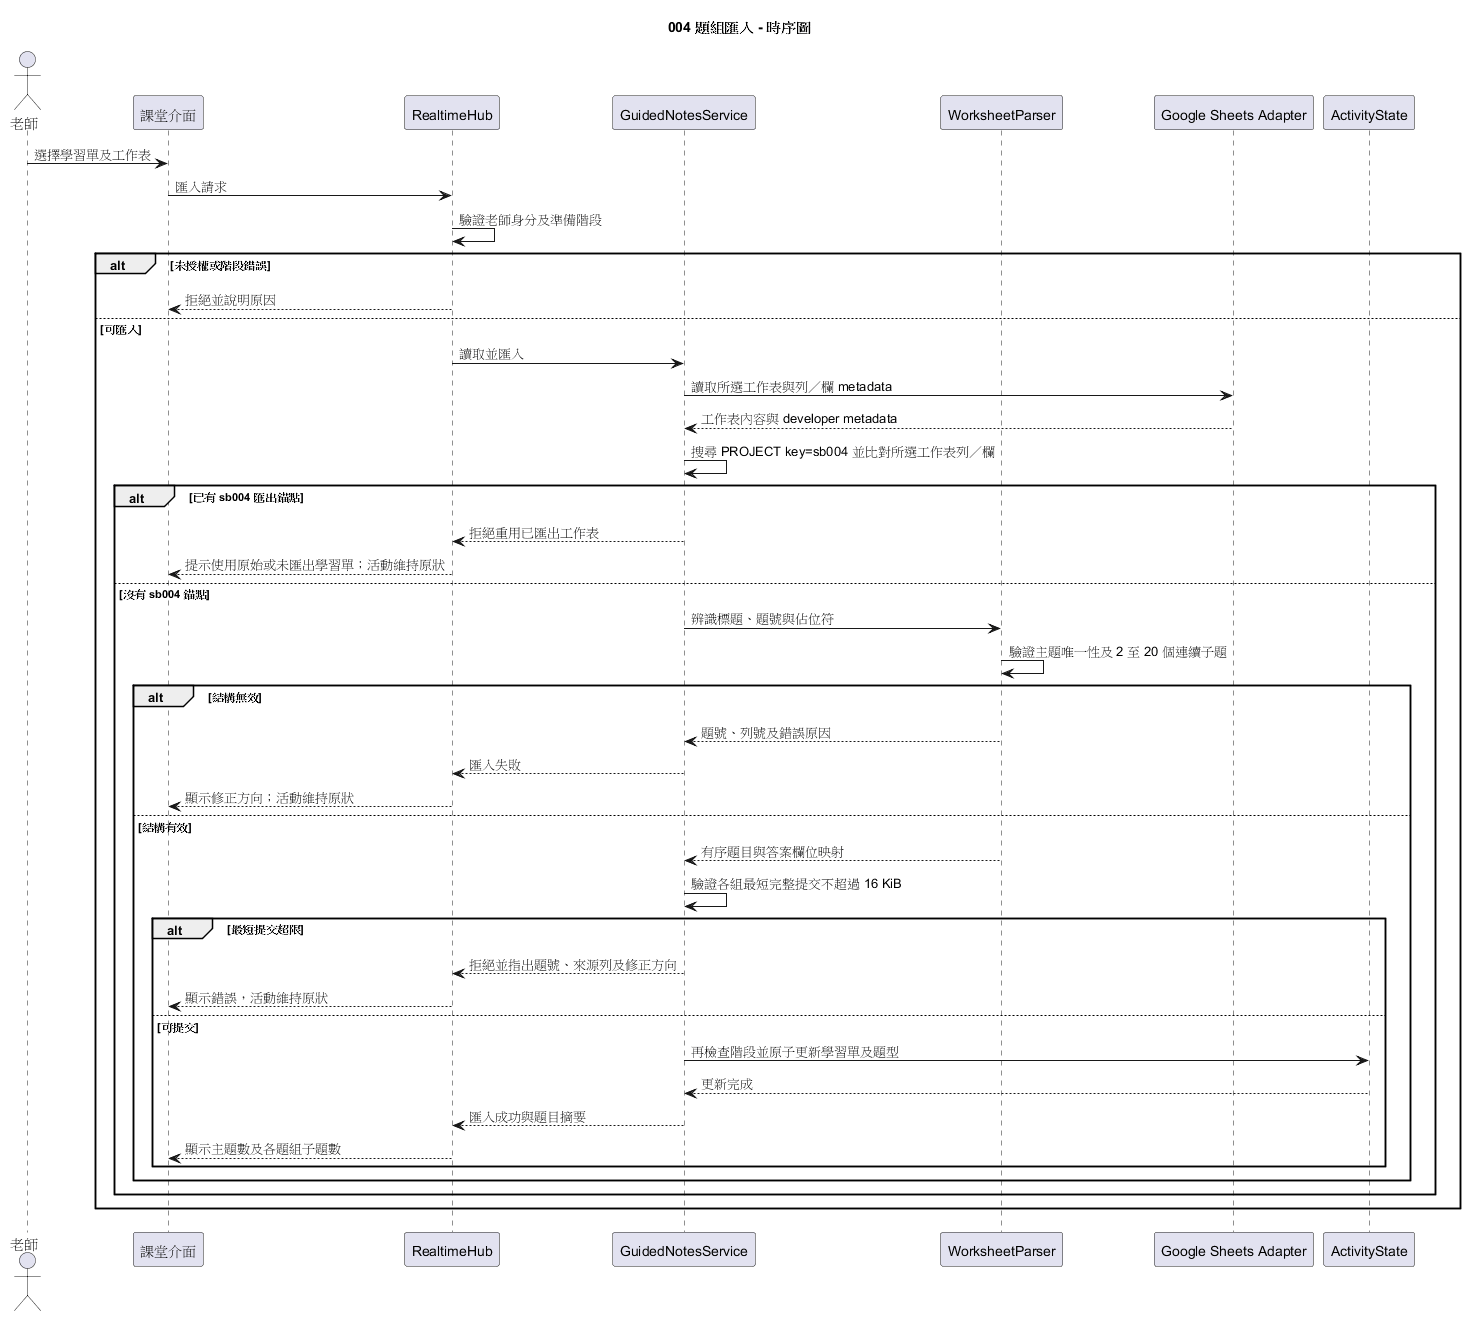

The diagram above was rendered by PlantUML. Its source (embedded in the PNG):
@startuml
title 004 題組匯入 - 時序圖
actor "老師" as Teacher
participant "課堂介面" as UI
participant "RealtimeHub" as Hub
participant "GuidedNotesService" as Notes
participant "WorksheetParser" as Parser
participant "Google Sheets Adapter" as Sheets
participant "ActivityState" as Activity

Teacher -> UI : 選擇學習單及工作表
UI -> Hub : 匯入請求
Hub -> Hub : 驗證老師身分及準備階段
alt 未授權或階段錯誤
  Hub --> UI : 拒絕並說明原因
else 可匯入
  Hub -> Notes : 讀取並匯入
  Notes -> Sheets : 讀取所選工作表與列／欄 metadata
  Sheets --> Notes : 工作表內容與 developer metadata
  Notes -> Notes : 搜尋 PROJECT key=sb004 並比對所選工作表列／欄
  alt 已有 sb004 匯出錨點
    Notes --> Hub : 拒絕重用已匯出工作表
    Hub --> UI : 提示使用原始或未匯出學習單；活動維持原狀
  else 沒有 sb004 錨點
    Notes -> Parser : 辨識標題、題號與佔位符
    Parser -> Parser : 驗證主題唯一性及 2 至 20 個連續子題
    alt 結構無效
      Parser --> Notes : 題號、列號及錯誤原因
      Notes --> Hub : 匯入失敗
      Hub --> UI : 顯示修正方向；活動維持原狀
    else 結構有效
      Parser --> Notes : 有序題目與答案欄位映射
      Notes -> Notes : 驗證各組最短完整提交不超過 16 KiB
      alt 最短提交超限
        Notes --> Hub : 拒絕並指出題號、來源列及修正方向
        Hub --> UI : 顯示錯誤，活動維持原狀
      else 可提交
        Notes -> Activity : 再檢查階段並原子更新學習單及題型
        Activity --> Notes : 更新完成
        Notes --> Hub : 匯入成功與題目摘要
        Hub --> UI : 顯示主題數及各題組子題數
      end
    end
  end
end
@enduml